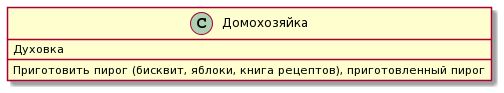

The diagram above was rendered by PlantUML. Its source (embedded in the PNG):
@startuml
class Домохозяйка
{
  {field} Духовка
  {method} Приготовить пирог (бисквит, яблоки, книга рецептов), приготовленный пирог
}
@enduml